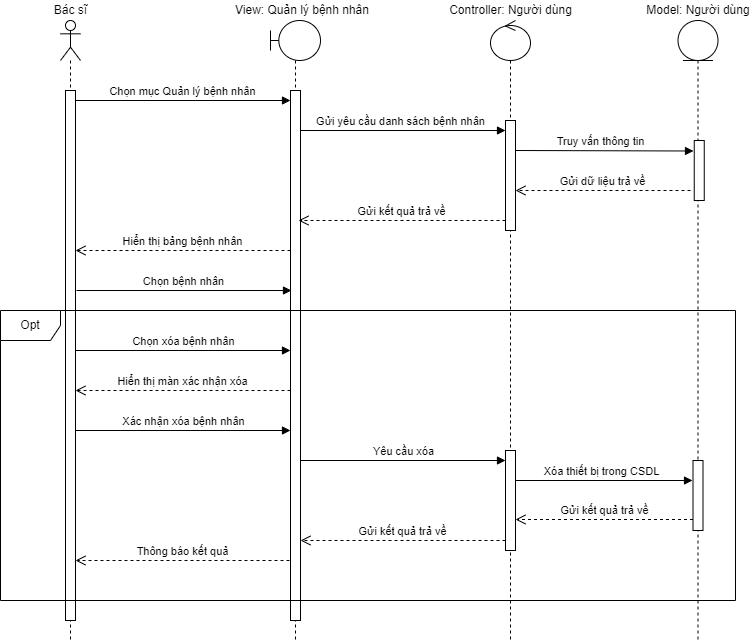

The diagram above was exported from draw.io. Its source (the exported page's mxGraphModel, read from the mxfile embedded in the PNG):
<mxGraphModel dx="1006" dy="559" grid="1" gridSize="10" guides="1" tooltips="1" connect="1" arrows="1" fold="1" page="1" pageScale="1" pageWidth="827" pageHeight="1169" math="0" shadow="0">
  <root>
    <mxCell id="xIN0sOuQcO0nh55WVCvF-0" />
    <mxCell id="xIN0sOuQcO0nh55WVCvF-1" parent="xIN0sOuQcO0nh55WVCvF-0" />
    <mxCell id="BWpVks-d2oiLPkLyvQWs-0" value="" style="shape=umlLifeline;perimeter=lifelinePerimeter;whiteSpace=wrap;html=1;container=1;dropTarget=0;collapsible=0;recursiveResize=0;outlineConnect=0;portConstraint=eastwest;newEdgeStyle={&quot;curved&quot;:0,&quot;rounded&quot;:0};participant=umlEntity;" vertex="1" parent="xIN0sOuQcO0nh55WVCvF-1">
      <mxGeometry x="737.5" y="60" width="40" height="620" as="geometry" />
    </mxCell>
    <mxCell id="BWpVks-d2oiLPkLyvQWs-1" value="" style="html=1;points=[[0,0,0,0,5],[0,1,0,0,-5],[1,0,0,0,5],[1,1,0,0,-5]];perimeter=orthogonalPerimeter;outlineConnect=0;targetShapes=umlLifeline;portConstraint=eastwest;newEdgeStyle={&quot;curved&quot;:0,&quot;rounded&quot;:0};" vertex="1" parent="BWpVks-d2oiLPkLyvQWs-0">
      <mxGeometry x="16.25" y="120" width="10" height="60" as="geometry" />
    </mxCell>
    <mxCell id="BWpVks-d2oiLPkLyvQWs-2" value="" style="shape=umlLifeline;perimeter=lifelinePerimeter;whiteSpace=wrap;html=1;container=1;dropTarget=0;collapsible=0;recursiveResize=0;outlineConnect=0;portConstraint=eastwest;newEdgeStyle={&quot;curved&quot;:0,&quot;rounded&quot;:0};participant=umlControl;size=40;" vertex="1" parent="xIN0sOuQcO0nh55WVCvF-1">
      <mxGeometry x="550" y="60" width="40" height="620" as="geometry" />
    </mxCell>
    <mxCell id="BWpVks-d2oiLPkLyvQWs-3" value="" style="html=1;points=[[0,0,0,0,5],[0,1,0,0,-5],[1,0,0,0,5],[1,1,0,0,-5]];perimeter=orthogonalPerimeter;outlineConnect=0;targetShapes=umlLifeline;portConstraint=eastwest;newEdgeStyle={&quot;curved&quot;:0,&quot;rounded&quot;:0};" vertex="1" parent="BWpVks-d2oiLPkLyvQWs-2">
      <mxGeometry x="15" y="100" width="10" height="110" as="geometry" />
    </mxCell>
    <mxCell id="BWpVks-d2oiLPkLyvQWs-4" value="" style="shape=umlLifeline;perimeter=lifelinePerimeter;whiteSpace=wrap;html=1;container=1;dropTarget=0;collapsible=0;recursiveResize=0;outlineConnect=0;portConstraint=eastwest;newEdgeStyle={&quot;curved&quot;:0,&quot;rounded&quot;:0};participant=umlBoundary;size=40;" vertex="1" parent="xIN0sOuQcO0nh55WVCvF-1">
      <mxGeometry x="330" y="60" width="50" height="620" as="geometry" />
    </mxCell>
    <mxCell id="BWpVks-d2oiLPkLyvQWs-5" value="" style="html=1;points=[[0,0,0,0,5],[0,1,0,0,-5],[1,0,0,0,5],[1,1,0,0,-5]];perimeter=orthogonalPerimeter;outlineConnect=0;targetShapes=umlLifeline;portConstraint=eastwest;newEdgeStyle={&quot;curved&quot;:0,&quot;rounded&quot;:0};" vertex="1" parent="BWpVks-d2oiLPkLyvQWs-4">
      <mxGeometry x="20" y="70" width="10" height="530" as="geometry" />
    </mxCell>
    <mxCell id="BWpVks-d2oiLPkLyvQWs-6" value="View: Quản lý bệnh nhân" style="text;html=1;strokeColor=none;fillColor=none;align=center;verticalAlign=middle;whiteSpace=wrap;rounded=0;" vertex="1" parent="xIN0sOuQcO0nh55WVCvF-1">
      <mxGeometry x="293.75" y="40" width="136.25" height="20" as="geometry" />
    </mxCell>
    <mxCell id="BWpVks-d2oiLPkLyvQWs-7" value="Controller: Người dùng" style="text;html=1;strokeColor=none;fillColor=none;align=center;verticalAlign=middle;whiteSpace=wrap;rounded=0;" vertex="1" parent="xIN0sOuQcO0nh55WVCvF-1">
      <mxGeometry x="506.5" y="40" width="127" height="20" as="geometry" />
    </mxCell>
    <mxCell id="BWpVks-d2oiLPkLyvQWs-8" value="Model: Người dùng" style="text;html=1;strokeColor=none;fillColor=none;align=center;verticalAlign=middle;whiteSpace=wrap;rounded=0;" vertex="1" parent="xIN0sOuQcO0nh55WVCvF-1">
      <mxGeometry x="702.5" y="40" width="110" height="20" as="geometry" />
    </mxCell>
    <mxCell id="BWpVks-d2oiLPkLyvQWs-9" value="Chọn mục Quản lý bệnh nhân" style="html=1;verticalAlign=bottom;endArrow=block;curved=0;rounded=0;" edge="1" parent="xIN0sOuQcO0nh55WVCvF-1" target="BWpVks-d2oiLPkLyvQWs-5">
      <mxGeometry x="-0.0033" width="80" relative="1" as="geometry">
        <mxPoint x="135" y="140" as="sourcePoint" />
        <mxPoint x="290" y="140" as="targetPoint" />
        <mxPoint as="offset" />
      </mxGeometry>
    </mxCell>
    <mxCell id="BWpVks-d2oiLPkLyvQWs-10" value="Hiển thị bảng bệnh nhân" style="html=1;verticalAlign=bottom;endArrow=open;dashed=1;endSize=8;curved=0;rounded=0;" edge="1" parent="xIN0sOuQcO0nh55WVCvF-1">
      <mxGeometry relative="1" as="geometry">
        <mxPoint x="350" y="290" as="sourcePoint" />
        <mxPoint x="134.99999999999977" y="290" as="targetPoint" />
      </mxGeometry>
    </mxCell>
    <mxCell id="BWpVks-d2oiLPkLyvQWs-11" value="Gửi yêu cầu danh sách bệnh nhân" style="html=1;verticalAlign=bottom;endArrow=block;curved=0;rounded=0;" edge="1" parent="xIN0sOuQcO0nh55WVCvF-1">
      <mxGeometry x="-0.0244" width="80" relative="1" as="geometry">
        <mxPoint x="359.9999999999998" y="170" as="sourcePoint" />
        <mxPoint x="565" y="170" as="targetPoint" />
        <mxPoint as="offset" />
      </mxGeometry>
    </mxCell>
    <mxCell id="BWpVks-d2oiLPkLyvQWs-12" value="Truy vấn thông tin" style="html=1;verticalAlign=bottom;endArrow=block;curved=0;rounded=0;" edge="1" parent="xIN0sOuQcO0nh55WVCvF-1">
      <mxGeometry x="-0.0449" width="80" relative="1" as="geometry">
        <mxPoint x="574.9999999999998" y="190" as="sourcePoint" />
        <mxPoint x="753" y="190.5" as="targetPoint" />
        <mxPoint as="offset" />
      </mxGeometry>
    </mxCell>
    <mxCell id="BWpVks-d2oiLPkLyvQWs-13" value="Gửi dữ liệu trả về" style="html=1;verticalAlign=bottom;endArrow=open;dashed=1;endSize=8;curved=0;rounded=0;" edge="1" parent="xIN0sOuQcO0nh55WVCvF-1">
      <mxGeometry relative="1" as="geometry">
        <mxPoint x="750" y="230" as="sourcePoint" />
        <mxPoint x="575" y="230" as="targetPoint" />
      </mxGeometry>
    </mxCell>
    <mxCell id="BWpVks-d2oiLPkLyvQWs-14" value="Gửi kết quả trả về" style="html=1;verticalAlign=bottom;endArrow=open;dashed=1;endSize=8;curved=0;rounded=0;" edge="1" parent="xIN0sOuQcO0nh55WVCvF-1">
      <mxGeometry relative="1" as="geometry">
        <mxPoint x="565" y="260" as="sourcePoint" />
        <mxPoint x="358" y="260" as="targetPoint" />
      </mxGeometry>
    </mxCell>
    <mxCell id="BWpVks-d2oiLPkLyvQWs-15" value="&lt;div&gt;&lt;br&gt;&lt;/div&gt;" style="shape=umlLifeline;perimeter=lifelinePerimeter;whiteSpace=wrap;html=1;container=1;dropTarget=0;collapsible=0;recursiveResize=0;outlineConnect=0;portConstraint=eastwest;newEdgeStyle={&quot;curved&quot;:0,&quot;rounded&quot;:0};participant=umlActor;" vertex="1" parent="xIN0sOuQcO0nh55WVCvF-1">
      <mxGeometry x="120" y="60" width="20" height="620" as="geometry" />
    </mxCell>
    <mxCell id="BWpVks-d2oiLPkLyvQWs-16" value="" style="html=1;points=[[0,0,0,0,5],[0,1,0,0,-5],[1,0,0,0,5],[1,1,0,0,-5]];perimeter=orthogonalPerimeter;outlineConnect=0;targetShapes=umlLifeline;portConstraint=eastwest;newEdgeStyle={&quot;curved&quot;:0,&quot;rounded&quot;:0};" vertex="1" parent="BWpVks-d2oiLPkLyvQWs-15">
      <mxGeometry x="5" y="70" width="10" height="530" as="geometry" />
    </mxCell>
    <mxCell id="BWpVks-d2oiLPkLyvQWs-17" value="Bác sĩ" style="text;html=1;strokeColor=none;fillColor=none;align=center;verticalAlign=middle;whiteSpace=wrap;rounded=0;" vertex="1" parent="xIN0sOuQcO0nh55WVCvF-1">
      <mxGeometry x="68.75" y="40" width="122.5" height="20" as="geometry" />
    </mxCell>
    <mxCell id="JX_oZH9GJ6h7kFlvngxT-18" value="Chọn bệnh nhân" style="html=1;verticalAlign=bottom;endArrow=block;curved=0;rounded=0;" edge="1" parent="xIN0sOuQcO0nh55WVCvF-1">
      <mxGeometry x="-0.0033" width="80" relative="1" as="geometry">
        <mxPoint x="136" y="330" as="sourcePoint" />
        <mxPoint x="351" y="330" as="targetPoint" />
        <mxPoint as="offset" />
      </mxGeometry>
    </mxCell>
    <mxCell id="MhIau2IXZ-gm9Dqgx5cY-1" value="Opt" style="shape=umlFrame;whiteSpace=wrap;html=1;pointerEvents=0;" vertex="1" parent="xIN0sOuQcO0nh55WVCvF-1">
      <mxGeometry x="60" y="350" width="735" height="290" as="geometry" />
    </mxCell>
    <mxCell id="MhIau2IXZ-gm9Dqgx5cY-2" value="" style="html=1;points=[[0,0,0,0,5],[0,1,0,0,-5],[1,0,0,0,5],[1,1,0,0,-5]];perimeter=orthogonalPerimeter;outlineConnect=0;targetShapes=umlLifeline;portConstraint=eastwest;newEdgeStyle={&quot;curved&quot;:0,&quot;rounded&quot;:0};" vertex="1" parent="xIN0sOuQcO0nh55WVCvF-1">
      <mxGeometry x="565" y="490" width="10" height="100" as="geometry" />
    </mxCell>
    <mxCell id="MhIau2IXZ-gm9Dqgx5cY-3" value="Chọn xóa bệnh nhân" style="html=1;verticalAlign=bottom;endArrow=block;curved=0;rounded=0;" edge="1" parent="xIN0sOuQcO0nh55WVCvF-1">
      <mxGeometry width="80" relative="1" as="geometry">
        <mxPoint x="135" y="390" as="sourcePoint" />
        <mxPoint x="350" y="390" as="targetPoint" />
      </mxGeometry>
    </mxCell>
    <mxCell id="MhIau2IXZ-gm9Dqgx5cY-4" value="Xác nhận xóa bệnh nhân" style="html=1;verticalAlign=bottom;endArrow=block;curved=0;rounded=0;" edge="1" parent="xIN0sOuQcO0nh55WVCvF-1">
      <mxGeometry width="80" relative="1" as="geometry">
        <mxPoint x="135" y="470" as="sourcePoint" />
        <mxPoint x="350" y="470" as="targetPoint" />
      </mxGeometry>
    </mxCell>
    <mxCell id="MhIau2IXZ-gm9Dqgx5cY-5" value="Yêu cầu xóa" style="html=1;verticalAlign=bottom;endArrow=block;curved=0;rounded=0;" edge="1" parent="xIN0sOuQcO0nh55WVCvF-1">
      <mxGeometry width="80" relative="1" as="geometry">
        <mxPoint x="360" y="500" as="sourcePoint" />
        <mxPoint x="565" y="500" as="targetPoint" />
      </mxGeometry>
    </mxCell>
    <mxCell id="MhIau2IXZ-gm9Dqgx5cY-6" value="" style="html=1;verticalAlign=bottom;endArrow=block;curved=0;rounded=0;exitX=1.5;exitY=0.8;exitDx=0;exitDy=0;exitPerimeter=0;" edge="1" parent="xIN0sOuQcO0nh55WVCvF-1">
      <mxGeometry width="80" relative="1" as="geometry">
        <mxPoint x="575" y="520" as="sourcePoint" />
        <mxPoint x="752" y="520" as="targetPoint" />
      </mxGeometry>
    </mxCell>
    <mxCell id="MhIau2IXZ-gm9Dqgx5cY-7" value="Xóa thiết bị trong CSDL" style="edgeLabel;html=1;align=center;verticalAlign=middle;resizable=0;points=[];" connectable="0" vertex="1" parent="MhIau2IXZ-gm9Dqgx5cY-6">
      <mxGeometry x="-0.0089" y="6" relative="1" as="geometry">
        <mxPoint x="-3" y="-4" as="offset" />
      </mxGeometry>
    </mxCell>
    <mxCell id="MhIau2IXZ-gm9Dqgx5cY-8" value="" style="html=1;points=[[0,0,0,0,5],[0,1,0,0,-5],[1,0,0,0,5],[1,1,0,0,-5]];perimeter=orthogonalPerimeter;outlineConnect=0;targetShapes=umlLifeline;portConstraint=eastwest;newEdgeStyle={&quot;curved&quot;:0,&quot;rounded&quot;:0};" vertex="1" parent="xIN0sOuQcO0nh55WVCvF-1">
      <mxGeometry x="752.5" y="500" width="10" height="70" as="geometry" />
    </mxCell>
    <mxCell id="MhIau2IXZ-gm9Dqgx5cY-9" value="Gửi kết quả trả về" style="html=1;verticalAlign=bottom;endArrow=open;dashed=1;endSize=8;curved=0;rounded=0;" edge="1" parent="xIN0sOuQcO0nh55WVCvF-1">
      <mxGeometry relative="1" as="geometry">
        <mxPoint x="752.5" y="559" as="sourcePoint" />
        <mxPoint x="575" y="559" as="targetPoint" />
      </mxGeometry>
    </mxCell>
    <mxCell id="MhIau2IXZ-gm9Dqgx5cY-10" value="Gửi kết quả trả về" style="html=1;verticalAlign=bottom;endArrow=open;dashed=1;endSize=8;curved=0;rounded=0;" edge="1" parent="xIN0sOuQcO0nh55WVCvF-1">
      <mxGeometry relative="1" as="geometry">
        <mxPoint x="565" y="580" as="sourcePoint" />
        <mxPoint x="360" y="580" as="targetPoint" />
      </mxGeometry>
    </mxCell>
    <mxCell id="MhIau2IXZ-gm9Dqgx5cY-11" value="Hiển thị màn xác nhận xóa" style="html=1;verticalAlign=bottom;endArrow=open;dashed=1;endSize=8;curved=0;rounded=0;" edge="1" parent="xIN0sOuQcO0nh55WVCvF-1">
      <mxGeometry relative="1" as="geometry">
        <mxPoint x="350" y="430" as="sourcePoint" />
        <mxPoint x="134.99999999999977" y="430" as="targetPoint" />
      </mxGeometry>
    </mxCell>
    <mxCell id="MhIau2IXZ-gm9Dqgx5cY-12" value="Thông báo kết quả" style="html=1;verticalAlign=bottom;endArrow=open;dashed=1;endSize=8;curved=0;rounded=0;" edge="1" parent="xIN0sOuQcO0nh55WVCvF-1">
      <mxGeometry relative="1" as="geometry">
        <mxPoint x="349" y="600" as="sourcePoint" />
        <mxPoint x="135" y="600" as="targetPoint" />
      </mxGeometry>
    </mxCell>
  </root>
</mxGraphModel>